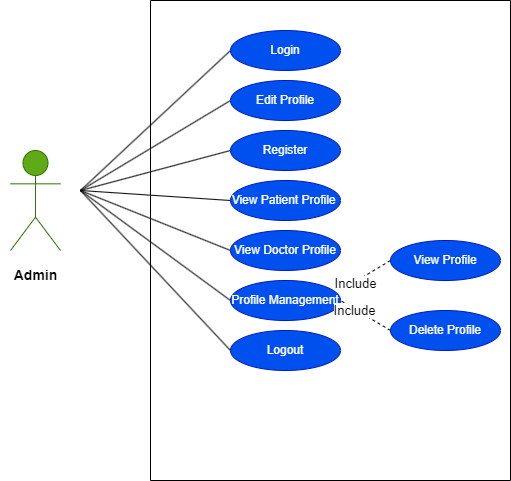

The diagram above was exported from draw.io. Its source (the exported page's mxGraphModel, read from the mxfile embedded in the PNG):
<mxGraphModel dx="880" dy="427" grid="1" gridSize="10" guides="1" tooltips="1" connect="1" arrows="1" fold="1" page="1" pageScale="1" pageWidth="850" pageHeight="1100" math="0" shadow="0">
  <root>
    <mxCell id="0" />
    <mxCell id="1" parent="0" />
    <mxCell id="oFxxhaxjfr750mPP2NtB-1" value="" style="swimlane;startSize=0;" vertex="1" parent="1">
      <mxGeometry x="290" y="20" width="360" height="480" as="geometry" />
    </mxCell>
    <mxCell id="oFxxhaxjfr750mPP2NtB-3" value="Login" style="ellipse;whiteSpace=wrap;html=1;fillColor=#0050ef;fontColor=#ffffff;strokeColor=#001DBC;" vertex="1" parent="oFxxhaxjfr750mPP2NtB-1">
      <mxGeometry x="80" y="30" width="110" height="40" as="geometry" />
    </mxCell>
    <mxCell id="oFxxhaxjfr750mPP2NtB-4" value="Edit Profile" style="ellipse;whiteSpace=wrap;html=1;fillColor=#0050ef;fontColor=#ffffff;strokeColor=#001DBC;" vertex="1" parent="oFxxhaxjfr750mPP2NtB-1">
      <mxGeometry x="80" y="80" width="110" height="40" as="geometry" />
    </mxCell>
    <mxCell id="oFxxhaxjfr750mPP2NtB-5" value="Register" style="ellipse;whiteSpace=wrap;html=1;fillColor=#0050ef;fontColor=#ffffff;strokeColor=#001DBC;" vertex="1" parent="oFxxhaxjfr750mPP2NtB-1">
      <mxGeometry x="80" y="130" width="110" height="40" as="geometry" />
    </mxCell>
    <mxCell id="oFxxhaxjfr750mPP2NtB-6" value="View Patient Profile&lt;span style=&quot;white-space: pre;&quot;&gt;&#09;&lt;/span&gt;" style="ellipse;whiteSpace=wrap;html=1;fillColor=#0050ef;fontColor=#ffffff;strokeColor=#001DBC;" vertex="1" parent="oFxxhaxjfr750mPP2NtB-1">
      <mxGeometry x="80" y="180" width="110" height="40" as="geometry" />
    </mxCell>
    <mxCell id="oFxxhaxjfr750mPP2NtB-7" value="View Doctor Profile" style="ellipse;whiteSpace=wrap;html=1;fillColor=#0050ef;fontColor=#ffffff;strokeColor=#001DBC;" vertex="1" parent="oFxxhaxjfr750mPP2NtB-1">
      <mxGeometry x="80" y="230" width="110" height="40" as="geometry" />
    </mxCell>
    <mxCell id="oFxxhaxjfr750mPP2NtB-14" value="Profile Management" style="ellipse;whiteSpace=wrap;html=1;fillColor=#0050ef;fontColor=#ffffff;strokeColor=#001DBC;" vertex="1" parent="oFxxhaxjfr750mPP2NtB-1">
      <mxGeometry x="80" y="280" width="110" height="40" as="geometry" />
    </mxCell>
    <mxCell id="oFxxhaxjfr750mPP2NtB-15" value="Logout" style="ellipse;whiteSpace=wrap;html=1;fillColor=#0050ef;fontColor=#ffffff;strokeColor=#001DBC;" vertex="1" parent="oFxxhaxjfr750mPP2NtB-1">
      <mxGeometry x="80" y="330" width="110" height="40" as="geometry" />
    </mxCell>
    <mxCell id="oFxxhaxjfr750mPP2NtB-16" value="View Profile" style="ellipse;whiteSpace=wrap;html=1;fillColor=#0050ef;fontColor=#ffffff;strokeColor=#001DBC;" vertex="1" parent="oFxxhaxjfr750mPP2NtB-1">
      <mxGeometry x="240" y="240" width="110" height="40" as="geometry" />
    </mxCell>
    <mxCell id="oFxxhaxjfr750mPP2NtB-17" value="Delete Profile" style="ellipse;whiteSpace=wrap;html=1;fillColor=#0050ef;fontColor=#ffffff;strokeColor=#001DBC;" vertex="1" parent="oFxxhaxjfr750mPP2NtB-1">
      <mxGeometry x="240" y="310" width="110" height="40" as="geometry" />
    </mxCell>
    <mxCell id="oFxxhaxjfr750mPP2NtB-18" value="" style="endArrow=none;html=1;rounded=0;dashed=1;exitX=0;exitY=0.5;exitDx=0;exitDy=0;entryX=1;entryY=0.25;entryDx=0;entryDy=0;entryPerimeter=0;" edge="1" parent="oFxxhaxjfr750mPP2NtB-1" source="oFxxhaxjfr750mPP2NtB-16" target="oFxxhaxjfr750mPP2NtB-14">
      <mxGeometry relative="1" as="geometry">
        <mxPoint x="50" y="230" as="sourcePoint" />
        <mxPoint x="-80" y="190" as="targetPoint" />
      </mxGeometry>
    </mxCell>
    <mxCell id="oFxxhaxjfr750mPP2NtB-19" value="&lt;font style=&quot;font-size: 13px;&quot;&gt;Include&lt;/font&gt;" style="edgeLabel;html=1;align=center;verticalAlign=middle;resizable=0;points=[];" vertex="1" connectable="0" parent="oFxxhaxjfr750mPP2NtB-18">
      <mxGeometry x="0.4281" y="1" relative="1" as="geometry">
        <mxPoint as="offset" />
      </mxGeometry>
    </mxCell>
    <mxCell id="oFxxhaxjfr750mPP2NtB-21" value="" style="endArrow=none;html=1;rounded=0;dashed=1;exitX=0;exitY=0.5;exitDx=0;exitDy=0;entryX=1;entryY=0.5;entryDx=0;entryDy=0;" edge="1" parent="oFxxhaxjfr750mPP2NtB-1" source="oFxxhaxjfr750mPP2NtB-17" target="oFxxhaxjfr750mPP2NtB-14">
      <mxGeometry relative="1" as="geometry">
        <mxPoint x="230" y="330" as="sourcePoint" />
        <mxPoint x="180" y="360" as="targetPoint" />
      </mxGeometry>
    </mxCell>
    <mxCell id="oFxxhaxjfr750mPP2NtB-22" value="&lt;font style=&quot;font-size: 13px;&quot;&gt;Include&lt;/font&gt;" style="edgeLabel;html=1;align=center;verticalAlign=middle;resizable=0;points=[];" vertex="1" connectable="0" parent="oFxxhaxjfr750mPP2NtB-21">
      <mxGeometry x="0.4281" y="1" relative="1" as="geometry">
        <mxPoint as="offset" />
      </mxGeometry>
    </mxCell>
    <mxCell id="oFxxhaxjfr750mPP2NtB-28" value="" style="endArrow=none;html=1;rounded=0;entryX=0;entryY=0.5;entryDx=0;entryDy=0;" edge="1" parent="oFxxhaxjfr750mPP2NtB-1">
      <mxGeometry relative="1" as="geometry">
        <mxPoint x="-70" y="190" as="sourcePoint" />
        <mxPoint x="80" y="150" as="targetPoint" />
      </mxGeometry>
    </mxCell>
    <mxCell id="oFxxhaxjfr750mPP2NtB-23" value="&lt;font style=&quot;font-size: 13px;&quot;&gt;&lt;b&gt;Admin&lt;/b&gt;&lt;/font&gt;" style="shape=umlActor;verticalLabelPosition=bottom;verticalAlign=top;html=1;fillColor=#60a917;fontColor=#ffffff;strokeColor=#2D7600;" vertex="1" parent="1">
      <mxGeometry x="150" y="170" width="50" height="100" as="geometry" />
    </mxCell>
    <mxCell id="oFxxhaxjfr750mPP2NtB-26" value="" style="endArrow=none;html=1;rounded=0;entryX=0;entryY=0.5;entryDx=0;entryDy=0;" edge="1" parent="1" target="oFxxhaxjfr750mPP2NtB-3">
      <mxGeometry relative="1" as="geometry">
        <mxPoint x="220" y="210" as="sourcePoint" />
        <mxPoint x="500" y="250" as="targetPoint" />
      </mxGeometry>
    </mxCell>
    <mxCell id="oFxxhaxjfr750mPP2NtB-27" value="" style="endArrow=none;html=1;rounded=0;entryX=0;entryY=0.5;entryDx=0;entryDy=0;" edge="1" parent="1" target="oFxxhaxjfr750mPP2NtB-4">
      <mxGeometry relative="1" as="geometry">
        <mxPoint x="220" y="210" as="sourcePoint" />
        <mxPoint x="260" y="50" as="targetPoint" />
      </mxGeometry>
    </mxCell>
    <mxCell id="oFxxhaxjfr750mPP2NtB-29" value="" style="endArrow=none;html=1;rounded=0;entryX=0;entryY=0.5;entryDx=0;entryDy=0;" edge="1" parent="1" target="oFxxhaxjfr750mPP2NtB-6">
      <mxGeometry relative="1" as="geometry">
        <mxPoint x="220" y="210" as="sourcePoint" />
        <mxPoint x="500" y="230" as="targetPoint" />
      </mxGeometry>
    </mxCell>
    <mxCell id="oFxxhaxjfr750mPP2NtB-48" value="" style="endArrow=none;html=1;rounded=0;entryX=0;entryY=0.5;entryDx=0;entryDy=0;" edge="1" parent="1" target="oFxxhaxjfr750mPP2NtB-7">
      <mxGeometry relative="1" as="geometry">
        <mxPoint x="220" y="210" as="sourcePoint" />
        <mxPoint x="350" y="100" as="targetPoint" />
      </mxGeometry>
    </mxCell>
    <mxCell id="oFxxhaxjfr750mPP2NtB-49" value="" style="endArrow=none;html=1;rounded=0;entryX=0;entryY=0.5;entryDx=0;entryDy=0;" edge="1" parent="1" target="oFxxhaxjfr750mPP2NtB-14">
      <mxGeometry relative="1" as="geometry">
        <mxPoint x="220" y="210" as="sourcePoint" />
        <mxPoint x="330" y="80" as="targetPoint" />
      </mxGeometry>
    </mxCell>
    <mxCell id="oFxxhaxjfr750mPP2NtB-50" value="" style="endArrow=none;html=1;rounded=0;entryX=0;entryY=0.5;entryDx=0;entryDy=0;" edge="1" parent="1" target="oFxxhaxjfr750mPP2NtB-15">
      <mxGeometry relative="1" as="geometry">
        <mxPoint x="220" y="210" as="sourcePoint" />
        <mxPoint x="360" y="340" as="targetPoint" />
      </mxGeometry>
    </mxCell>
    <mxCell id="oFxxhaxjfr750mPP2NtB-51" value="&lt;b&gt;&lt;font style=&quot;font-size: 14px;&quot;&gt;Admin&lt;/font&gt;&lt;/b&gt;" style="text;html=1;align=center;verticalAlign=middle;resizable=0;points=[];autosize=1;strokeColor=none;fillColor=none;" vertex="1" parent="1">
      <mxGeometry x="140" y="280" width="70" height="30" as="geometry" />
    </mxCell>
  </root>
</mxGraphModel>